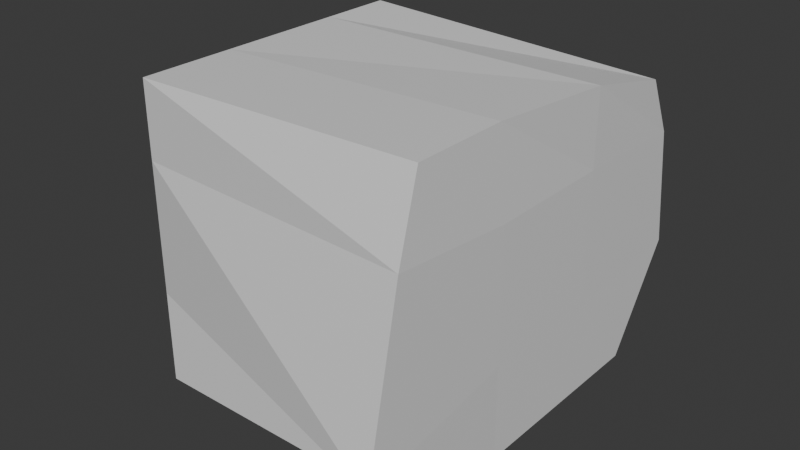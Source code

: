 # Source: Cutout1.blend  (saved by Blender 4.2.66; exported with 4.5.12 LTS)
import bpy
from mathutils import Matrix  # noqa: F401  (used for matrix-valued properties, if any)

bpy.ops.wm.read_factory_settings(use_empty=True)
scene = bpy.context.scene
scene.name = 'Scene'

# ---- collections
col_collection = bpy.data.collections.new('Collection'); scene.collection.children.link(col_collection)

# ---- materials (node trees are filled in below, after node groups)
mat_material = bpy.data.materials.new('Material')
mat_material.alpha_threshold = 0.0
mat_material.roughness = 0.5
mat_material.line_color = (0.0, 0.0, 0.0, 1.0)

# ---- material node trees
mat_material.use_nodes = True; mat_material.node_tree.nodes.clear()
_N = mat_material.node_tree.nodes; _L = mat_material.node_tree.links
n0 = _N.new('ShaderNodeOutputMaterial'); n0.name = 'Material Output'; n0.location = (300, 300)
n1 = _N.new('ShaderNodeBsdfPrincipled'); n1.name = 'Principled BSDF'; n1.location = (10, 300)
n1.inputs[3].default_value = 1.45
_L.new(n1.outputs[0], n0.inputs[0])
n0.is_active_output = True

# ---- world
world_world = bpy.data.worlds.new('World'); scene.world = world_world
world_world.use_nodes = True; world_world.node_tree.nodes.clear()
_N = world_world.node_tree.nodes; _L = world_world.node_tree.links
n0 = _N.new('ShaderNodeOutputWorld'); n0.name = 'World Output'; n0.location = (300, 300)
n1 = _N.new('ShaderNodeBackground'); n1.name = 'Background'; n1.location = (10, 300)
n1.inputs[0].default_value = (0.05088, 0.05088, 0.05088, 1.0)
_L.new(n1.outputs[0], n0.inputs[0])
n0.is_active_output = True
world_world.color = (0.05088, 0.05088, 0.05088)
world_world.sun_shadow_jitter_overblur = 0.0

# ---- meshes
me_cube = bpy.data.meshes.new('Cube')
me_cube.from_pydata([(1.011, 1.12, 0.8659), (1.0, 1.0, -1.0), (0.9675, -1.027, 1.056), (1.0, -1.0, -1.0), (-1.0, 1.0, 1.0), (-1.0, 1.0, -1.0), (-1.0, -1.0, 1.0), (-1.0, -1.0, -1.0), (-1.0, -0.3592, -1.0), (0.9675, -0.3866, 1.057), (-1.0, -0.3592, 1.0), (1.0, -0.3593, -1.0), (-1.0, 0.4987, 1.0), (1.0, 0.4987, -1.0), (-1.0, 0.4987, -1.0), (1.0, 0.4987, 1.0), (1.002, 1.328, 0.472), (-1.0, -1.0, 0.4979), (0.9947, -1.198, 0.5689), (-1.0, 1.0, 0.4979), (0.9999, -0.3594, 0.4975), (-1.0, -0.3592, 0.4979), (1.0, 0.4987, 0.4979), (-1.0, 0.4987, 0.4979), (0.995, 1.451, -0.3282), (1.021, -1.461, -0.5268), (-1.0, 1.0, -0.3752), (0.9999, -0.3595, -0.376), (-1.0, -0.3593, -0.3752), (1.0, 0.4987, -0.3752), (-1.0, 0.4987, -0.3752), (-1.0, -1.0, -0.3752)], [], [(9, 10, 6, 2), (18, 2, 6, 17), (23, 12, 4, 19), (8, 11, 3, 7), (20, 9, 2, 18), (19, 4, 0, 16), (22, 15, 9, 20), (14, 13, 11, 8), (17, 6, 10, 21), (15, 12, 10, 9), (0, 4, 12, 15), (5, 1, 13, 14), (16, 0, 15, 22), (21, 10, 12, 23), (28, 21, 23, 30), (24, 16, 22, 29), (31, 17, 21, 28), (29, 22, 20, 27), (26, 19, 16, 24), (27, 20, 18, 25), (30, 23, 19, 26), (25, 18, 17, 31), (3, 25, 31, 7), (14, 30, 26, 5), (11, 27, 25, 3), (5, 26, 24, 1), (13, 29, 27, 11), (7, 31, 28, 8), (1, 24, 29, 13), (8, 28, 30, 14)])
_uv = me_cube.uv_layers.new(name='UVMap')
_uv.uv.foreach_set('vector', [0.625, 0.6699, 0.875, 0.6699, 0.875, 0.75, 0.625, 0.75, 0.5622, 0.75, 0.625, 0.75, 0.625, 1.0, 0.5622, 1.0, 0.5622, 0.1873, 0.625, 0.1873, 0.625, 0.25, 0.5622, 0.25, 0.125, 0.6699, 0.375, 0.6699, 0.375, 0.75, 0.125, 0.75, 0.5622, 0.6699, 0.625, 0.6699, 0.625, 0.75, 0.5622, 0.75, 0.5622, 0.25, 0.625, 0.25, 0.625, 0.5, 0.5622, 0.5, 0.5622, 0.5627, 0.625, 0.5627, 0.625, 0.6699, 0.5622, 0.6699, 0.125, 0.5627, 0.375, 0.5627, 0.375, 0.6699, 0.125, 0.6699, 0.5622, 0.0, 0.625, 0.0, 0.625, 0.08009, 0.5622, 0.08009, 0.625, 0.5627, 0.875, 0.5627, 0.875, 0.6699, 0.625, 0.6699, 0.625, 0.5, 0.875, 0.5, 0.875, 0.5627, 0.625, 0.5627, 0.125, 0.5, 0.375, 0.5, 0.375, 0.5627, 0.125, 0.5627, 0.5622, 0.5, 0.625, 0.5, 0.625, 0.5627, 0.5622, 0.5627, 0.5622, 0.08009, 0.625, 0.08009, 0.625, 0.1873, 0.5622, 0.1873, 0.4531, 0.08009, 0.5622, 0.08009, 0.5622, 0.1873, 0.4531, 0.1873, 0.4531, 0.5, 0.5622, 0.5, 0.5622, 0.5627, 0.4531, 0.5627, 0.4531, 0.0, 0.5622, 0.0, 0.5622, 0.08009, 0.4531, 0.08009, 0.4531, 0.5627, 0.5622, 0.5627, 0.5622, 0.6699, 0.4531, 0.6699, 0.4531, 0.25, 0.5622, 0.25, 0.5622, 0.5, 0.4531, 0.5, 0.4531, 0.6699, 0.5622, 0.6699, 0.5622, 0.75, 0.4531, 0.75, 0.4531, 0.1873, 0.5622, 0.1873, 0.5622, 0.25, 0.4531, 0.25, 0.4531, 0.75, 0.5622, 0.75, 0.5622, 1.0, 0.4531, 1.0, 0.375, 0.75, 0.4531, 0.75, 0.4531, 1.0, 0.375, 1.0, 0.375, 0.1873, 0.4531, 0.1873, 0.4531, 0.25, 0.375, 0.25, 0.375, 0.6699, 0.4531, 0.6699, 0.4531, 0.75, 0.375, 0.75, 0.375, 0.25, 0.4531, 0.25, 0.4531, 0.5, 0.375, 0.5, 0.375, 0.5627, 0.4531, 0.5627, 0.4531, 0.6699, 0.375, 0.6699, 0.375, 0.0, 0.4531, 0.0, 0.4531, 0.08009, 0.375, 0.08009, 0.375, 0.5, 0.4531, 0.5, 0.4531, 0.5627, 0.375, 0.5627, 0.375, 0.08009, 0.4531, 0.08009, 0.4531, 0.1873, 0.375, 0.1873])
me_cube.materials.append(mat_material)
me_cube.use_mirror_vertex_groups = False
me_cube.update()

# ---- objects
ob_cube = bpy.data.objects.new('Cube', me_cube)

# ---- transforms, parenting, visibility, modifiers, constraints
ob_cube.location = (0.0, 0.0, 0.0)
ob_cube.lock_rotations_4d = False
ob_cube.empty_display_type = 'ARROWS'
ob_cube.lineart.crease_threshold = 0.0

# ---- collection membership
col_collection.objects.link(ob_cube)

# ---- scene / render settings (as saved in the file)
scene.frame_start = 1; scene.frame_end = 250; scene.frame_set(1)
scene.render.engine = 'BLENDER_EEVEE_NEXT'
bpy.context.view_layer.update()

# ---- added for rendering (the .blend has no active camera and no usable light): camera, sun
cam_auto = bpy.data.cameras.new('AutoCamera')
cam_auto.lens = 50.0
cam_auto.sensor_width = 36.0
cam_auto.clip_end = 1000.0
ob_auto_camera = bpy.data.objects.new('AutoCamera', cam_auto)
scene.collection.objects.link(ob_auto_camera)
ob_auto_camera.location = (3.80159, -4.55436, 3.06116)
ob_auto_camera.rotation_euler = (1.09748, -7.21219e-08, 0.694738)
scene.camera = ob_auto_camera
light_auto_sun = bpy.data.lights.new('AutoSun', 'SUN')
light_auto_sun.energy = 3.0
light_auto_sun.angle = 0.0523599
ob_auto_sun = bpy.data.objects.new('AutoSun', light_auto_sun)
scene.collection.objects.link(ob_auto_sun)
ob_auto_sun.rotation_euler = (0.872665, 0.174533, 0.523599)
bpy.context.view_layer.update()
